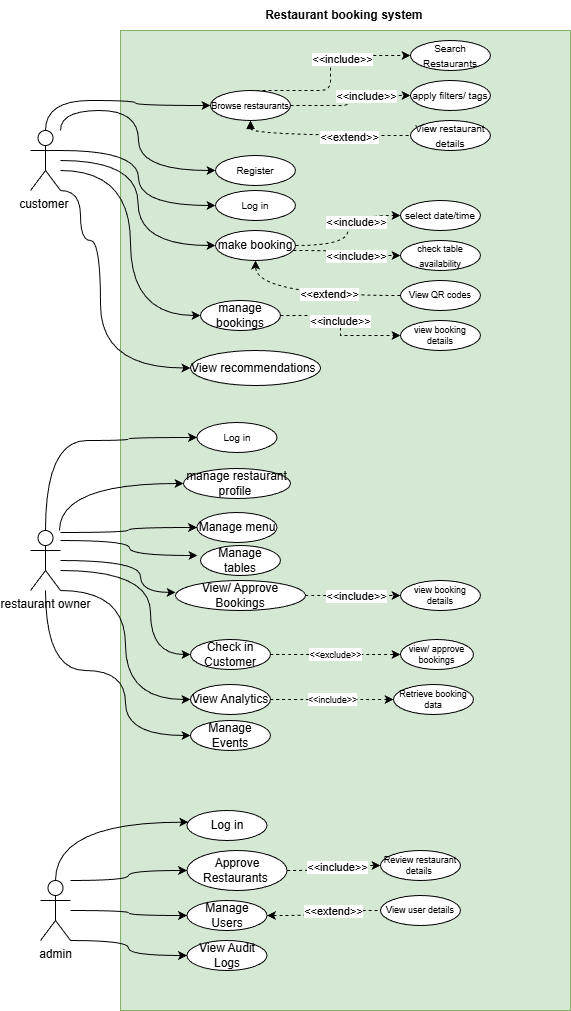

The diagram above was exported from draw.io. Its source (the exported page's mxGraphModel, read from the mxfile embedded in the PNG):
<mxGraphModel dx="1178" dy="756" grid="1" gridSize="10" guides="1" tooltips="1" connect="1" arrows="1" fold="1" page="1" pageScale="1" pageWidth="500" pageHeight="1100" math="0" shadow="0">
  <root>
    <mxCell id="0" />
    <mxCell id="1" parent="0" />
    <mxCell id="v14Ybk3c1lUWfJ-wIzTy-17" value="" style="rounded=0;whiteSpace=wrap;html=1;fillColor=#d5e8d4;strokeColor=#82b366;" parent="1" vertex="1">
      <mxGeometry x="130" y="50" width="450" height="980" as="geometry" />
    </mxCell>
    <mxCell id="AZJlSueCLKOlzXZ3UZLP-5" style="edgeStyle=orthogonalEdgeStyle;rounded=0;orthogonalLoop=1;jettySize=auto;html=1;entryX=0;entryY=0.5;entryDx=0;entryDy=0;curved=1;" parent="1" source="v14Ybk3c1lUWfJ-wIzTy-6" target="v14Ybk3c1lUWfJ-wIzTy-77" edge="1">
      <mxGeometry relative="1" as="geometry">
        <Array as="points">
          <mxPoint x="55" y="460" />
          <mxPoint x="138" y="460" />
          <mxPoint x="138" y="457" />
        </Array>
      </mxGeometry>
    </mxCell>
    <mxCell id="AZJlSueCLKOlzXZ3UZLP-6" style="edgeStyle=orthogonalEdgeStyle;rounded=0;orthogonalLoop=1;jettySize=auto;html=1;entryX=0;entryY=0.5;entryDx=0;entryDy=0;curved=1;" parent="1" source="v14Ybk3c1lUWfJ-wIzTy-6" target="v14Ybk3c1lUWfJ-wIzTy-78" edge="1">
      <mxGeometry relative="1" as="geometry">
        <Array as="points">
          <mxPoint x="69" y="503" />
        </Array>
      </mxGeometry>
    </mxCell>
    <mxCell id="AZJlSueCLKOlzXZ3UZLP-7" style="edgeStyle=orthogonalEdgeStyle;rounded=0;orthogonalLoop=1;jettySize=auto;html=1;entryX=0;entryY=0.5;entryDx=0;entryDy=0;curved=1;" parent="1" source="v14Ybk3c1lUWfJ-wIzTy-6" target="v14Ybk3c1lUWfJ-wIzTy-79" edge="1">
      <mxGeometry relative="1" as="geometry">
        <Array as="points">
          <mxPoint x="138" y="552" />
          <mxPoint x="138" y="547" />
        </Array>
      </mxGeometry>
    </mxCell>
    <mxCell id="AZJlSueCLKOlzXZ3UZLP-12" style="edgeStyle=orthogonalEdgeStyle;rounded=0;orthogonalLoop=1;jettySize=auto;html=1;entryX=0;entryY=0.5;entryDx=0;entryDy=0;curved=1;" parent="1" source="v14Ybk3c1lUWfJ-wIzTy-6" target="v14Ybk3c1lUWfJ-wIzTy-82" edge="1">
      <mxGeometry relative="1" as="geometry">
        <Array as="points">
          <mxPoint x="160" y="590" />
          <mxPoint x="160" y="674" />
        </Array>
      </mxGeometry>
    </mxCell>
    <mxCell id="AZJlSueCLKOlzXZ3UZLP-13" style="edgeStyle=orthogonalEdgeStyle;rounded=0;orthogonalLoop=1;jettySize=auto;html=1;curved=1;" parent="1" source="v14Ybk3c1lUWfJ-wIzTy-6" edge="1">
      <mxGeometry relative="1" as="geometry">
        <mxPoint x="207" y="575" as="targetPoint" />
        <Array as="points">
          <mxPoint x="139" y="560" />
          <mxPoint x="139" y="575" />
        </Array>
      </mxGeometry>
    </mxCell>
    <mxCell id="AZJlSueCLKOlzXZ3UZLP-15" style="edgeStyle=orthogonalEdgeStyle;rounded=0;orthogonalLoop=1;jettySize=auto;html=1;entryX=0;entryY=0.5;entryDx=0;entryDy=0;curved=1;" parent="1" source="v14Ybk3c1lUWfJ-wIzTy-6" target="v14Ybk3c1lUWfJ-wIzTy-83" edge="1">
      <mxGeometry relative="1" as="geometry">
        <Array as="points">
          <mxPoint x="135" y="610" />
          <mxPoint x="135" y="719" />
        </Array>
      </mxGeometry>
    </mxCell>
    <mxCell id="V-9w6BzDYmjrEd0ByelF-2" style="edgeStyle=orthogonalEdgeStyle;rounded=0;orthogonalLoop=1;jettySize=auto;html=1;entryX=0;entryY=0.5;entryDx=0;entryDy=0;curved=1;" parent="1" source="v14Ybk3c1lUWfJ-wIzTy-6" target="V-9w6BzDYmjrEd0ByelF-1" edge="1">
      <mxGeometry relative="1" as="geometry">
        <Array as="points">
          <mxPoint x="55" y="690" />
          <mxPoint x="135" y="690" />
          <mxPoint x="135" y="755" />
        </Array>
      </mxGeometry>
    </mxCell>
    <mxCell id="v14Ybk3c1lUWfJ-wIzTy-6" value="restaurant owner" style="shape=umlActor;verticalLabelPosition=bottom;verticalAlign=top;html=1;" parent="1" vertex="1">
      <mxGeometry x="40" y="550" width="30" height="60" as="geometry" />
    </mxCell>
    <mxCell id="AZJlSueCLKOlzXZ3UZLP-28" style="edgeStyle=orthogonalEdgeStyle;rounded=0;orthogonalLoop=1;jettySize=auto;html=1;entryX=0;entryY=0.5;entryDx=0;entryDy=0;curved=1;" parent="1" source="v14Ybk3c1lUWfJ-wIzTy-7" target="AZJlSueCLKOlzXZ3UZLP-18" edge="1">
      <mxGeometry relative="1" as="geometry">
        <Array as="points">
          <mxPoint x="138" y="900" />
          <mxPoint x="138" y="890" />
        </Array>
      </mxGeometry>
    </mxCell>
    <mxCell id="AZJlSueCLKOlzXZ3UZLP-29" style="edgeStyle=orthogonalEdgeStyle;rounded=0;orthogonalLoop=1;jettySize=auto;html=1;entryX=0;entryY=0.5;entryDx=0;entryDy=0;curved=1;" parent="1" source="v14Ybk3c1lUWfJ-wIzTy-7" target="AZJlSueCLKOlzXZ3UZLP-19" edge="1">
      <mxGeometry relative="1" as="geometry" />
    </mxCell>
    <mxCell id="AZJlSueCLKOlzXZ3UZLP-30" style="edgeStyle=orthogonalEdgeStyle;rounded=0;orthogonalLoop=1;jettySize=auto;html=1;entryX=0;entryY=0.5;entryDx=0;entryDy=0;curved=1;" parent="1" source="v14Ybk3c1lUWfJ-wIzTy-7" target="AZJlSueCLKOlzXZ3UZLP-20" edge="1">
      <mxGeometry relative="1" as="geometry">
        <Array as="points">
          <mxPoint x="138" y="960" />
          <mxPoint x="138" y="975" />
        </Array>
      </mxGeometry>
    </mxCell>
    <mxCell id="v14Ybk3c1lUWfJ-wIzTy-7" value="admin" style="shape=umlActor;verticalLabelPosition=bottom;verticalAlign=top;html=1;" parent="1" vertex="1">
      <mxGeometry x="50" y="900" width="30" height="60" as="geometry" />
    </mxCell>
    <mxCell id="v14Ybk3c1lUWfJ-wIzTy-23" style="edgeStyle=orthogonalEdgeStyle;rounded=1;orthogonalLoop=1;jettySize=auto;html=1;curved=0;dashed=1;" parent="1" source="v14Ybk3c1lUWfJ-wIzTy-18" target="v14Ybk3c1lUWfJ-wIzTy-22" edge="1">
      <mxGeometry relative="1" as="geometry" />
    </mxCell>
    <mxCell id="v14Ybk3c1lUWfJ-wIzTy-58" value="&amp;lt;&amp;lt;include&amp;gt;&amp;gt;" style="edgeLabel;html=1;align=center;verticalAlign=middle;resizable=0;points=[];" parent="v14Ybk3c1lUWfJ-wIzTy-23" connectable="0" vertex="1">
      <mxGeometry x="0.3054" relative="1" as="geometry">
        <mxPoint as="offset" />
      </mxGeometry>
    </mxCell>
    <mxCell id="v14Ybk3c1lUWfJ-wIzTy-26" style="edgeStyle=orthogonalEdgeStyle;rounded=0;orthogonalLoop=1;jettySize=auto;html=1;entryX=0;entryY=0.5;entryDx=0;entryDy=0;curved=1;dashed=1;endArrow=none;endFill=0;startArrow=block;startFill=1;" parent="1" source="v14Ybk3c1lUWfJ-wIzTy-18" target="v14Ybk3c1lUWfJ-wIzTy-25" edge="1">
      <mxGeometry relative="1" as="geometry">
        <Array as="points">
          <mxPoint x="260" y="155" />
        </Array>
      </mxGeometry>
    </mxCell>
    <mxCell id="v14Ybk3c1lUWfJ-wIzTy-59" value="&amp;lt;&amp;lt;extend&amp;gt;&amp;gt;" style="edgeLabel;html=1;align=center;verticalAlign=middle;resizable=0;points=[];" parent="v14Ybk3c1lUWfJ-wIzTy-26" connectable="0" vertex="1">
      <mxGeometry x="0.2893" y="-1" relative="1" as="geometry">
        <mxPoint as="offset" />
      </mxGeometry>
    </mxCell>
    <mxCell id="v14Ybk3c1lUWfJ-wIzTy-27" style="edgeStyle=orthogonalEdgeStyle;rounded=1;orthogonalLoop=1;jettySize=auto;html=1;entryX=0;entryY=0.5;entryDx=0;entryDy=0;curved=0;dashed=1;" parent="1" source="v14Ybk3c1lUWfJ-wIzTy-18" target="v14Ybk3c1lUWfJ-wIzTy-20" edge="1">
      <mxGeometry relative="1" as="geometry">
        <Array as="points">
          <mxPoint x="340" y="110" />
          <mxPoint x="340" y="75" />
        </Array>
      </mxGeometry>
    </mxCell>
    <mxCell id="v14Ybk3c1lUWfJ-wIzTy-57" value="&amp;lt;&amp;lt;include&amp;gt;&amp;gt;" style="edgeLabel;html=1;align=center;verticalAlign=middle;resizable=0;points=[];" parent="v14Ybk3c1lUWfJ-wIzTy-27" connectable="0" vertex="1">
      <mxGeometry x="0.2914" y="-3" relative="1" as="geometry">
        <mxPoint as="offset" />
      </mxGeometry>
    </mxCell>
    <mxCell id="v14Ybk3c1lUWfJ-wIzTy-18" value="&lt;font style=&quot;font-size: 9px;&quot;&gt;Browse restaurants&lt;/font&gt;" style="ellipse;whiteSpace=wrap;html=1;" parent="1" vertex="1">
      <mxGeometry x="220" y="110" width="80" height="30" as="geometry" />
    </mxCell>
    <mxCell id="v14Ybk3c1lUWfJ-wIzTy-20" value="&lt;font size=&quot;1&quot;&gt;Search Restaurants&lt;/font&gt;" style="ellipse;whiteSpace=wrap;html=1;" parent="1" vertex="1">
      <mxGeometry x="420" y="60" width="80" height="30" as="geometry" />
    </mxCell>
    <mxCell id="v14Ybk3c1lUWfJ-wIzTy-22" value="&lt;font size=&quot;1&quot;&gt;apply filters/ tags&lt;/font&gt;" style="ellipse;whiteSpace=wrap;html=1;" parent="1" vertex="1">
      <mxGeometry x="420" y="100" width="80" height="30" as="geometry" />
    </mxCell>
    <mxCell id="v14Ybk3c1lUWfJ-wIzTy-25" value="&lt;font size=&quot;1&quot;&gt;View restaurant details&lt;/font&gt;" style="ellipse;whiteSpace=wrap;html=1;" parent="1" vertex="1">
      <mxGeometry x="420" y="140" width="80" height="30" as="geometry" />
    </mxCell>
    <mxCell id="v14Ybk3c1lUWfJ-wIzTy-28" value="&lt;font size=&quot;1&quot;&gt;Register&lt;/font&gt;" style="ellipse;whiteSpace=wrap;html=1;" parent="1" vertex="1">
      <mxGeometry x="225" y="175" width="80" height="30" as="geometry" />
    </mxCell>
    <mxCell id="v14Ybk3c1lUWfJ-wIzTy-32" value="&lt;font size=&quot;1&quot;&gt;Log in&lt;/font&gt;" style="ellipse;whiteSpace=wrap;html=1;" parent="1" vertex="1">
      <mxGeometry x="225" y="210" width="80" height="30" as="geometry" />
    </mxCell>
    <mxCell id="v14Ybk3c1lUWfJ-wIzTy-40" style="edgeStyle=orthogonalEdgeStyle;rounded=0;orthogonalLoop=1;jettySize=auto;html=1;curved=1;dashed=1;" parent="1" source="v14Ybk3c1lUWfJ-wIzTy-34" target="v14Ybk3c1lUWfJ-wIzTy-38" edge="1">
      <mxGeometry relative="1" as="geometry" />
    </mxCell>
    <mxCell id="v14Ybk3c1lUWfJ-wIzTy-60" value="&amp;lt;&amp;lt;include&amp;gt;&amp;gt;" style="edgeLabel;html=1;align=center;verticalAlign=middle;resizable=0;points=[];" parent="v14Ybk3c1lUWfJ-wIzTy-40" connectable="0" vertex="1">
      <mxGeometry x="0.3366" y="-6" relative="1" as="geometry">
        <mxPoint as="offset" />
      </mxGeometry>
    </mxCell>
    <mxCell id="v14Ybk3c1lUWfJ-wIzTy-41" style="edgeStyle=orthogonalEdgeStyle;rounded=0;orthogonalLoop=1;jettySize=auto;html=1;curved=1;dashed=1;" parent="1" source="v14Ybk3c1lUWfJ-wIzTy-34" target="v14Ybk3c1lUWfJ-wIzTy-39" edge="1">
      <mxGeometry relative="1" as="geometry">
        <Array as="points">
          <mxPoint x="358" y="270" />
          <mxPoint x="358" y="275" />
        </Array>
      </mxGeometry>
    </mxCell>
    <mxCell id="v14Ybk3c1lUWfJ-wIzTy-61" value="&amp;lt;&amp;lt;include&amp;gt;&amp;gt;" style="edgeLabel;html=1;align=center;verticalAlign=middle;resizable=0;points=[];" parent="v14Ybk3c1lUWfJ-wIzTy-41" connectable="0" vertex="1">
      <mxGeometry x="0.2156" relative="1" as="geometry">
        <mxPoint as="offset" />
      </mxGeometry>
    </mxCell>
    <mxCell id="v14Ybk3c1lUWfJ-wIzTy-34" value="make booking" style="ellipse;whiteSpace=wrap;html=1;" parent="1" vertex="1">
      <mxGeometry x="225" y="250" width="80" height="30" as="geometry" />
    </mxCell>
    <mxCell id="v14Ybk3c1lUWfJ-wIzTy-74" style="edgeStyle=orthogonalEdgeStyle;rounded=0;orthogonalLoop=1;jettySize=auto;html=1;dashed=1;" parent="1" source="v14Ybk3c1lUWfJ-wIzTy-35" target="v14Ybk3c1lUWfJ-wIzTy-70" edge="1">
      <mxGeometry relative="1" as="geometry" />
    </mxCell>
    <mxCell id="v14Ybk3c1lUWfJ-wIzTy-75" value="&amp;lt;&amp;lt;include&amp;gt;&amp;gt;" style="edgeLabel;html=1;align=center;verticalAlign=middle;resizable=0;points=[];" parent="v14Ybk3c1lUWfJ-wIzTy-74" connectable="0" vertex="1">
      <mxGeometry x="-0.0663" y="-1" relative="1" as="geometry">
        <mxPoint as="offset" />
      </mxGeometry>
    </mxCell>
    <mxCell id="v14Ybk3c1lUWfJ-wIzTy-35" value="manage bookings" style="ellipse;whiteSpace=wrap;html=1;" parent="1" vertex="1">
      <mxGeometry x="210" y="320" width="80" height="30" as="geometry" />
    </mxCell>
    <mxCell id="v14Ybk3c1lUWfJ-wIzTy-72" value="" style="edgeStyle=orthogonalEdgeStyle;rounded=0;orthogonalLoop=1;jettySize=auto;html=1;dashed=1;exitX=0;exitY=0.5;exitDx=0;exitDy=0;entryX=0.5;entryY=1;entryDx=0;entryDy=0;curved=1;" parent="1" source="v14Ybk3c1lUWfJ-wIzTy-36" target="v14Ybk3c1lUWfJ-wIzTy-34" edge="1">
      <mxGeometry relative="1" as="geometry">
        <mxPoint x="410" y="310" as="sourcePoint" />
        <mxPoint x="225" y="290" as="targetPoint" />
      </mxGeometry>
    </mxCell>
    <mxCell id="v14Ybk3c1lUWfJ-wIzTy-73" value="&amp;lt;&amp;lt;extend&amp;gt;&amp;gt;" style="edgeLabel;html=1;align=center;verticalAlign=middle;resizable=0;points=[];" parent="v14Ybk3c1lUWfJ-wIzTy-72" connectable="0" vertex="1">
      <mxGeometry x="-0.1993" y="-2" relative="1" as="geometry">
        <mxPoint as="offset" />
      </mxGeometry>
    </mxCell>
    <mxCell id="v14Ybk3c1lUWfJ-wIzTy-36" value="View QR codes" style="ellipse;whiteSpace=wrap;html=1;fontSize=9;" parent="1" vertex="1">
      <mxGeometry x="410" y="300" width="80" height="30" as="geometry" />
    </mxCell>
    <mxCell id="v14Ybk3c1lUWfJ-wIzTy-37" value="View recommendations&amp;nbsp;" style="ellipse;whiteSpace=wrap;html=1;" parent="1" vertex="1">
      <mxGeometry x="200" y="370" width="130" height="35" as="geometry" />
    </mxCell>
    <mxCell id="v14Ybk3c1lUWfJ-wIzTy-38" value="&lt;font size=&quot;1&quot;&gt;select date/time&lt;/font&gt;" style="ellipse;whiteSpace=wrap;html=1;" parent="1" vertex="1">
      <mxGeometry x="410" y="220" width="80" height="30" as="geometry" />
    </mxCell>
    <mxCell id="v14Ybk3c1lUWfJ-wIzTy-39" value="&lt;font style=&quot;font-size: 9px;&quot;&gt;check table availability&lt;/font&gt;" style="ellipse;whiteSpace=wrap;html=1;" parent="1" vertex="1">
      <mxGeometry x="410" y="260" width="80" height="30" as="geometry" />
    </mxCell>
    <mxCell id="v14Ybk3c1lUWfJ-wIzTy-48" style="edgeStyle=orthogonalEdgeStyle;rounded=0;orthogonalLoop=1;jettySize=auto;html=1;curved=1;entryX=0;entryY=0.5;entryDx=0;entryDy=0;" parent="1" source="v14Ybk3c1lUWfJ-wIzTy-1" target="v14Ybk3c1lUWfJ-wIzTy-28" edge="1">
      <mxGeometry relative="1" as="geometry">
        <mxPoint x="70" y="170" as="sourcePoint" />
        <mxPoint x="225" y="180" as="targetPoint" />
        <Array as="points">
          <mxPoint x="70" y="130" />
          <mxPoint x="148" y="130" />
          <mxPoint x="148" y="190" />
        </Array>
      </mxGeometry>
    </mxCell>
    <mxCell id="v14Ybk3c1lUWfJ-wIzTy-65" style="edgeStyle=orthogonalEdgeStyle;rounded=0;orthogonalLoop=1;jettySize=auto;html=1;curved=1;" parent="1" source="v14Ybk3c1lUWfJ-wIzTy-1" target="v14Ybk3c1lUWfJ-wIzTy-32" edge="1">
      <mxGeometry relative="1" as="geometry">
        <Array as="points">
          <mxPoint x="148" y="170" />
          <mxPoint x="148" y="225" />
        </Array>
      </mxGeometry>
    </mxCell>
    <mxCell id="v14Ybk3c1lUWfJ-wIzTy-66" style="edgeStyle=orthogonalEdgeStyle;rounded=0;orthogonalLoop=1;jettySize=auto;html=1;entryX=0;entryY=0.5;entryDx=0;entryDy=0;curved=1;" parent="1" source="v14Ybk3c1lUWfJ-wIzTy-1" target="v14Ybk3c1lUWfJ-wIzTy-34" edge="1">
      <mxGeometry relative="1" as="geometry" />
    </mxCell>
    <mxCell id="v14Ybk3c1lUWfJ-wIzTy-69" style="edgeStyle=orthogonalEdgeStyle;rounded=0;orthogonalLoop=1;jettySize=auto;html=1;entryX=0;entryY=0.5;entryDx=0;entryDy=0;curved=1;" parent="1" target="v14Ybk3c1lUWfJ-wIzTy-37" edge="1">
      <mxGeometry relative="1" as="geometry">
        <mxPoint x="70" y="210" as="sourcePoint" />
        <Array as="points">
          <mxPoint x="90" y="210" />
          <mxPoint x="90" y="260" />
          <mxPoint x="110" y="260" />
          <mxPoint x="110" y="388" />
        </Array>
      </mxGeometry>
    </mxCell>
    <mxCell id="v14Ybk3c1lUWfJ-wIzTy-76" style="edgeStyle=orthogonalEdgeStyle;rounded=0;orthogonalLoop=1;jettySize=auto;html=1;entryX=0;entryY=0.5;entryDx=0;entryDy=0;curved=1;" parent="1" source="v14Ybk3c1lUWfJ-wIzTy-1" target="v14Ybk3c1lUWfJ-wIzTy-35" edge="1">
      <mxGeometry relative="1" as="geometry">
        <Array as="points">
          <mxPoint x="140" y="190" />
          <mxPoint x="140" y="335" />
        </Array>
      </mxGeometry>
    </mxCell>
    <mxCell id="v14Ybk3c1lUWfJ-wIzTy-1" value="customer&amp;nbsp;" style="shape=umlActor;verticalLabelPosition=bottom;verticalAlign=top;html=1;" parent="1" vertex="1">
      <mxGeometry x="40" y="150" width="30" height="60" as="geometry" />
    </mxCell>
    <mxCell id="v14Ybk3c1lUWfJ-wIzTy-46" style="edgeStyle=orthogonalEdgeStyle;rounded=0;orthogonalLoop=1;jettySize=auto;html=1;entryX=0;entryY=0.5;entryDx=0;entryDy=0;curved=1;" parent="1" source="v14Ybk3c1lUWfJ-wIzTy-1" target="v14Ybk3c1lUWfJ-wIzTy-18" edge="1">
      <mxGeometry relative="1" as="geometry">
        <Array as="points">
          <mxPoint x="55" y="120" />
          <mxPoint x="145" y="120" />
          <mxPoint x="145" y="125" />
        </Array>
      </mxGeometry>
    </mxCell>
    <mxCell id="v14Ybk3c1lUWfJ-wIzTy-70" value="&lt;font&gt;view booking details&lt;/font&gt;" style="ellipse;whiteSpace=wrap;html=1;fontSize=9;" parent="1" vertex="1">
      <mxGeometry x="410" y="340" width="80" height="30" as="geometry" />
    </mxCell>
    <mxCell id="v14Ybk3c1lUWfJ-wIzTy-77" value="&lt;font size=&quot;1&quot;&gt;Log in&lt;/font&gt;" style="ellipse;whiteSpace=wrap;html=1;" parent="1" vertex="1">
      <mxGeometry x="206.5" y="442" width="80" height="30" as="geometry" />
    </mxCell>
    <mxCell id="v14Ybk3c1lUWfJ-wIzTy-78" value="manage restaurant profile&amp;nbsp;" style="ellipse;whiteSpace=wrap;html=1;" parent="1" vertex="1">
      <mxGeometry x="193" y="488" width="107" height="30" as="geometry" />
    </mxCell>
    <mxCell id="v14Ybk3c1lUWfJ-wIzTy-79" value="Manage menu" style="ellipse;whiteSpace=wrap;html=1;" parent="1" vertex="1">
      <mxGeometry x="206.5" y="532" width="80" height="30" as="geometry" />
    </mxCell>
    <mxCell id="v14Ybk3c1lUWfJ-wIzTy-80" value="Manage tables" style="ellipse;whiteSpace=wrap;html=1;" parent="1" vertex="1">
      <mxGeometry x="210" y="565" width="80" height="30" as="geometry" />
    </mxCell>
    <mxCell id="AZJlSueCLKOlzXZ3UZLP-9" style="edgeStyle=orthogonalEdgeStyle;rounded=0;orthogonalLoop=1;jettySize=auto;html=1;entryX=0;entryY=0.5;entryDx=0;entryDy=0;curved=1;dashed=1;" parent="1" source="v14Ybk3c1lUWfJ-wIzTy-81" target="v14Ybk3c1lUWfJ-wIzTy-88" edge="1">
      <mxGeometry relative="1" as="geometry" />
    </mxCell>
    <mxCell id="AZJlSueCLKOlzXZ3UZLP-10" value="&amp;lt;&amp;lt;include&amp;gt;&amp;gt;" style="edgeLabel;html=1;align=center;verticalAlign=middle;resizable=0;points=[];" parent="AZJlSueCLKOlzXZ3UZLP-9" connectable="0" vertex="1">
      <mxGeometry x="0.0457" relative="1" as="geometry">
        <mxPoint as="offset" />
      </mxGeometry>
    </mxCell>
    <mxCell id="v14Ybk3c1lUWfJ-wIzTy-81" value="View/ Approve Bookings" style="ellipse;whiteSpace=wrap;html=1;" parent="1" vertex="1">
      <mxGeometry x="185" y="600" width="130" height="30" as="geometry" />
    </mxCell>
    <mxCell id="v14Ybk3c1lUWfJ-wIzTy-91" value="&lt;font style=&quot;font-size: 9px;&quot;&gt;&amp;lt;&amp;lt;exclude&amp;gt;&amp;gt;&lt;/font&gt;" style="edgeStyle=orthogonalEdgeStyle;rounded=0;orthogonalLoop=1;jettySize=auto;html=1;entryX=0;entryY=0.5;entryDx=0;entryDy=0;curved=1;startArrow=none;startFill=0;endArrow=classic;endFill=1;dashed=1;" parent="1" source="v14Ybk3c1lUWfJ-wIzTy-82" target="v14Ybk3c1lUWfJ-wIzTy-90" edge="1">
      <mxGeometry relative="1" as="geometry" />
    </mxCell>
    <mxCell id="v14Ybk3c1lUWfJ-wIzTy-82" value="Check in Customer" style="ellipse;whiteSpace=wrap;html=1;" parent="1" vertex="1">
      <mxGeometry x="200" y="659" width="80" height="30" as="geometry" />
    </mxCell>
    <mxCell id="v14Ybk3c1lUWfJ-wIzTy-93" value="&lt;font style=&quot;font-size: 9px;&quot;&gt;&amp;lt;&amp;lt;include&amp;gt;&amp;gt;&lt;/font&gt;" style="edgeStyle=orthogonalEdgeStyle;rounded=0;orthogonalLoop=1;jettySize=auto;html=1;curved=1;dashed=1;entryX=0;entryY=0.5;entryDx=0;entryDy=0;" parent="1" source="v14Ybk3c1lUWfJ-wIzTy-83" target="v14Ybk3c1lUWfJ-wIzTy-92" edge="1">
      <mxGeometry relative="1" as="geometry">
        <mxPoint x="483" y="719" as="targetPoint" />
      </mxGeometry>
    </mxCell>
    <mxCell id="v14Ybk3c1lUWfJ-wIzTy-83" value="View Analytics" style="ellipse;whiteSpace=wrap;html=1;" parent="1" vertex="1">
      <mxGeometry x="200" y="704" width="80" height="30" as="geometry" />
    </mxCell>
    <mxCell id="v14Ybk3c1lUWfJ-wIzTy-88" value="&lt;font&gt;view booking details&lt;/font&gt;" style="ellipse;whiteSpace=wrap;html=1;fontSize=9;" parent="1" vertex="1">
      <mxGeometry x="410" y="600" width="80" height="30" as="geometry" />
    </mxCell>
    <mxCell id="v14Ybk3c1lUWfJ-wIzTy-90" value="&lt;font&gt;view/ approve bookings&lt;/font&gt;" style="ellipse;whiteSpace=wrap;html=1;fontSize=9;" parent="1" vertex="1">
      <mxGeometry x="410" y="659" width="73" height="30" as="geometry" />
    </mxCell>
    <mxCell id="v14Ybk3c1lUWfJ-wIzTy-92" value="Retrieve booking data" style="ellipse;whiteSpace=wrap;html=1;fontSize=9;" parent="1" vertex="1">
      <mxGeometry x="403" y="704" width="80" height="30" as="geometry" />
    </mxCell>
    <mxCell id="AZJlSueCLKOlzXZ3UZLP-14" style="edgeStyle=orthogonalEdgeStyle;rounded=0;orthogonalLoop=1;jettySize=auto;html=1;entryX=0.001;entryY=0.397;entryDx=0;entryDy=0;entryPerimeter=0;curved=1;" parent="1" source="v14Ybk3c1lUWfJ-wIzTy-6" target="v14Ybk3c1lUWfJ-wIzTy-81" edge="1">
      <mxGeometry relative="1" as="geometry">
        <Array as="points">
          <mxPoint x="150" y="580" />
          <mxPoint x="150" y="612" />
        </Array>
      </mxGeometry>
    </mxCell>
    <mxCell id="AZJlSueCLKOlzXZ3UZLP-17" value="Log in" style="ellipse;whiteSpace=wrap;html=1;" parent="1" vertex="1">
      <mxGeometry x="196.5" y="830" width="80" height="30" as="geometry" />
    </mxCell>
    <mxCell id="AZJlSueCLKOlzXZ3UZLP-23" style="edgeStyle=orthogonalEdgeStyle;rounded=0;orthogonalLoop=1;jettySize=auto;html=1;entryX=0;entryY=0.5;entryDx=0;entryDy=0;curved=1;dashed=1;" parent="1" source="AZJlSueCLKOlzXZ3UZLP-18" target="AZJlSueCLKOlzXZ3UZLP-22" edge="1">
      <mxGeometry relative="1" as="geometry" />
    </mxCell>
    <mxCell id="AZJlSueCLKOlzXZ3UZLP-25" value="&amp;lt;&amp;lt;include&amp;gt;&amp;gt;" style="edgeLabel;html=1;align=center;verticalAlign=middle;resizable=0;points=[];" parent="AZJlSueCLKOlzXZ3UZLP-23" connectable="0" vertex="1">
      <mxGeometry x="0.115" y="-1" relative="1" as="geometry">
        <mxPoint as="offset" />
      </mxGeometry>
    </mxCell>
    <mxCell id="AZJlSueCLKOlzXZ3UZLP-18" value="Approve Restaurants&amp;nbsp;" style="ellipse;whiteSpace=wrap;html=1;" parent="1" vertex="1">
      <mxGeometry x="196.5" y="870" width="100" height="40" as="geometry" />
    </mxCell>
    <mxCell id="AZJlSueCLKOlzXZ3UZLP-24" style="edgeStyle=orthogonalEdgeStyle;rounded=0;orthogonalLoop=1;jettySize=auto;html=1;entryX=0;entryY=0.5;entryDx=0;entryDy=0;curved=1;dashed=1;startArrow=classic;startFill=1;endArrow=none;endFill=0;" parent="1" source="AZJlSueCLKOlzXZ3UZLP-19" target="AZJlSueCLKOlzXZ3UZLP-21" edge="1">
      <mxGeometry relative="1" as="geometry" />
    </mxCell>
    <mxCell id="AZJlSueCLKOlzXZ3UZLP-26" value="&amp;lt;&amp;lt;extend&amp;gt;&amp;gt;" style="edgeLabel;html=1;align=center;verticalAlign=middle;resizable=0;points=[];" parent="AZJlSueCLKOlzXZ3UZLP-24" connectable="0" vertex="1">
      <mxGeometry x="0.1973" relative="1" as="geometry">
        <mxPoint as="offset" />
      </mxGeometry>
    </mxCell>
    <mxCell id="AZJlSueCLKOlzXZ3UZLP-19" value="Manage Users" style="ellipse;whiteSpace=wrap;html=1;" parent="1" vertex="1">
      <mxGeometry x="196.5" y="920" width="80" height="30" as="geometry" />
    </mxCell>
    <mxCell id="AZJlSueCLKOlzXZ3UZLP-20" value="View Audit Logs" style="ellipse;whiteSpace=wrap;html=1;" parent="1" vertex="1">
      <mxGeometry x="196.5" y="960" width="80" height="30" as="geometry" />
    </mxCell>
    <mxCell id="AZJlSueCLKOlzXZ3UZLP-21" value="View user details" style="ellipse;whiteSpace=wrap;html=1;fontSize=9;" parent="1" vertex="1">
      <mxGeometry x="390" y="915" width="80" height="30" as="geometry" />
    </mxCell>
    <mxCell id="AZJlSueCLKOlzXZ3UZLP-22" value="Review restaurant details&amp;nbsp;" style="ellipse;whiteSpace=wrap;html=1;fontSize=9;" parent="1" vertex="1">
      <mxGeometry x="390" y="870" width="80" height="30" as="geometry" />
    </mxCell>
    <mxCell id="AZJlSueCLKOlzXZ3UZLP-27" style="edgeStyle=orthogonalEdgeStyle;rounded=0;orthogonalLoop=1;jettySize=auto;html=1;entryX=0.017;entryY=0.39;entryDx=0;entryDy=0;entryPerimeter=0;curved=1;" parent="1" source="v14Ybk3c1lUWfJ-wIzTy-7" target="AZJlSueCLKOlzXZ3UZLP-17" edge="1">
      <mxGeometry relative="1" as="geometry">
        <Array as="points">
          <mxPoint x="65" y="842" />
        </Array>
      </mxGeometry>
    </mxCell>
    <mxCell id="AZJlSueCLKOlzXZ3UZLP-31" value="Restaurant booking system&amp;nbsp;" style="text;html=1;whiteSpace=wrap;strokeColor=none;fillColor=none;align=center;verticalAlign=middle;rounded=0;fontStyle=1" parent="1" vertex="1">
      <mxGeometry x="262.5" y="20" width="185" height="30" as="geometry" />
    </mxCell>
    <mxCell id="V-9w6BzDYmjrEd0ByelF-1" value="Manage Events" style="ellipse;whiteSpace=wrap;html=1;" parent="1" vertex="1">
      <mxGeometry x="200" y="740" width="80" height="30" as="geometry" />
    </mxCell>
  </root>
</mxGraphModel>